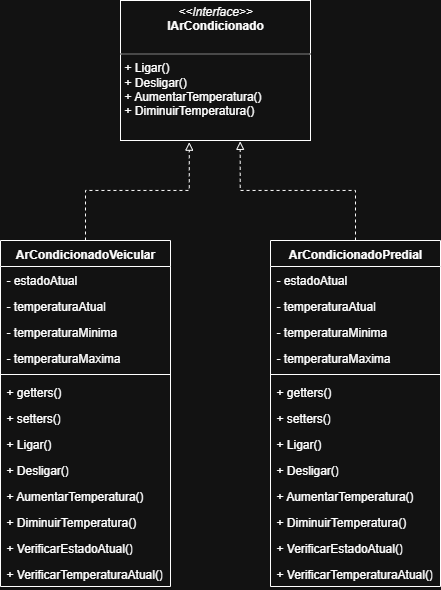

The diagram above was exported from draw.io. Its source (the exported page's mxGraphModel, read from the mxfile embedded in the PNG):
<mxGraphModel dx="925" dy="507" grid="1" gridSize="10" guides="1" tooltips="1" connect="1" arrows="1" fold="1" page="1" pageScale="1" pageWidth="827" pageHeight="1169" math="0" shadow="0">
  <root>
    <mxCell id="0" />
    <mxCell id="1" parent="0" />
    <mxCell id="4bzpA0DPqOy9HVxMtzWH-40" style="edgeStyle=orthogonalEdgeStyle;rounded=0;orthogonalLoop=1;jettySize=auto;html=1;exitX=0.5;exitY=0;exitDx=0;exitDy=0;entryX=0.63;entryY=1.006;entryDx=0;entryDy=0;entryPerimeter=0;endArrow=block;endFill=0;dashed=1;" edge="1" parent="1" source="4bzpA0DPqOy9HVxMtzWH-9" target="4bzpA0DPqOy9HVxMtzWH-14">
      <mxGeometry relative="1" as="geometry">
        <mxPoint x="400" y="169.9999999999999" as="targetPoint" />
      </mxGeometry>
    </mxCell>
    <mxCell id="4bzpA0DPqOy9HVxMtzWH-9" value="ArCondicionadoPredial" style="swimlane;fontStyle=1;align=center;verticalAlign=top;childLayout=stackLayout;horizontal=1;startSize=26;horizontalStack=0;resizeParent=1;resizeParentMax=0;resizeLast=0;collapsible=1;marginBottom=0;whiteSpace=wrap;html=1;" vertex="1" parent="1">
      <mxGeometry x="430" y="260" width="170" height="346" as="geometry" />
    </mxCell>
    <mxCell id="4bzpA0DPqOy9HVxMtzWH-10" value="- estadoAtual" style="text;strokeColor=none;fillColor=none;align=left;verticalAlign=top;spacingLeft=4;spacingRight=4;overflow=hidden;rotatable=0;points=[[0,0.5],[1,0.5]];portConstraint=eastwest;whiteSpace=wrap;html=1;" vertex="1" parent="4bzpA0DPqOy9HVxMtzWH-9">
      <mxGeometry y="26" width="170" height="26" as="geometry" />
    </mxCell>
    <mxCell id="4bzpA0DPqOy9HVxMtzWH-15" value="- temperaturaAtual" style="text;strokeColor=none;fillColor=none;align=left;verticalAlign=top;spacingLeft=4;spacingRight=4;overflow=hidden;rotatable=0;points=[[0,0.5],[1,0.5]];portConstraint=eastwest;whiteSpace=wrap;html=1;" vertex="1" parent="4bzpA0DPqOy9HVxMtzWH-9">
      <mxGeometry y="52" width="170" height="26" as="geometry" />
    </mxCell>
    <mxCell id="4bzpA0DPqOy9HVxMtzWH-16" value="- temperaturaMinima" style="text;strokeColor=none;fillColor=none;align=left;verticalAlign=top;spacingLeft=4;spacingRight=4;overflow=hidden;rotatable=0;points=[[0,0.5],[1,0.5]];portConstraint=eastwest;whiteSpace=wrap;html=1;" vertex="1" parent="4bzpA0DPqOy9HVxMtzWH-9">
      <mxGeometry y="78" width="170" height="26" as="geometry" />
    </mxCell>
    <mxCell id="4bzpA0DPqOy9HVxMtzWH-17" value="- temperaturaMaxima" style="text;strokeColor=none;fillColor=none;align=left;verticalAlign=top;spacingLeft=4;spacingRight=4;overflow=hidden;rotatable=0;points=[[0,0.5],[1,0.5]];portConstraint=eastwest;whiteSpace=wrap;html=1;" vertex="1" parent="4bzpA0DPqOy9HVxMtzWH-9">
      <mxGeometry y="104" width="170" height="26" as="geometry" />
    </mxCell>
    <mxCell id="4bzpA0DPqOy9HVxMtzWH-11" value="" style="line;strokeWidth=1;fillColor=none;align=left;verticalAlign=middle;spacingTop=-1;spacingLeft=3;spacingRight=3;rotatable=0;labelPosition=right;points=[];portConstraint=eastwest;strokeColor=inherit;" vertex="1" parent="4bzpA0DPqOy9HVxMtzWH-9">
      <mxGeometry y="130" width="170" height="8" as="geometry" />
    </mxCell>
    <mxCell id="4bzpA0DPqOy9HVxMtzWH-12" value="+ getters()" style="text;strokeColor=none;fillColor=none;align=left;verticalAlign=top;spacingLeft=4;spacingRight=4;overflow=hidden;rotatable=0;points=[[0,0.5],[1,0.5]];portConstraint=eastwest;whiteSpace=wrap;html=1;" vertex="1" parent="4bzpA0DPqOy9HVxMtzWH-9">
      <mxGeometry y="138" width="170" height="26" as="geometry" />
    </mxCell>
    <mxCell id="4bzpA0DPqOy9HVxMtzWH-18" value="+ setters()" style="text;strokeColor=none;fillColor=none;align=left;verticalAlign=top;spacingLeft=4;spacingRight=4;overflow=hidden;rotatable=0;points=[[0,0.5],[1,0.5]];portConstraint=eastwest;whiteSpace=wrap;html=1;" vertex="1" parent="4bzpA0DPqOy9HVxMtzWH-9">
      <mxGeometry y="164" width="170" height="26" as="geometry" />
    </mxCell>
    <mxCell id="4bzpA0DPqOy9HVxMtzWH-20" value="+ Ligar()" style="text;strokeColor=none;fillColor=none;align=left;verticalAlign=top;spacingLeft=4;spacingRight=4;overflow=hidden;rotatable=0;points=[[0,0.5],[1,0.5]];portConstraint=eastwest;whiteSpace=wrap;html=1;" vertex="1" parent="4bzpA0DPqOy9HVxMtzWH-9">
      <mxGeometry y="190" width="170" height="26" as="geometry" />
    </mxCell>
    <mxCell id="4bzpA0DPqOy9HVxMtzWH-19" value="+ Desligar()" style="text;strokeColor=none;fillColor=none;align=left;verticalAlign=top;spacingLeft=4;spacingRight=4;overflow=hidden;rotatable=0;points=[[0,0.5],[1,0.5]];portConstraint=eastwest;whiteSpace=wrap;html=1;" vertex="1" parent="4bzpA0DPqOy9HVxMtzWH-9">
      <mxGeometry y="216" width="170" height="26" as="geometry" />
    </mxCell>
    <mxCell id="4bzpA0DPqOy9HVxMtzWH-21" value="+ AumentarTemperatura()" style="text;strokeColor=none;fillColor=none;align=left;verticalAlign=top;spacingLeft=4;spacingRight=4;overflow=hidden;rotatable=0;points=[[0,0.5],[1,0.5]];portConstraint=eastwest;whiteSpace=wrap;html=1;" vertex="1" parent="4bzpA0DPqOy9HVxMtzWH-9">
      <mxGeometry y="242" width="170" height="26" as="geometry" />
    </mxCell>
    <mxCell id="4bzpA0DPqOy9HVxMtzWH-22" value="+ DiminuirTemperatura()" style="text;strokeColor=none;fillColor=none;align=left;verticalAlign=top;spacingLeft=4;spacingRight=4;overflow=hidden;rotatable=0;points=[[0,0.5],[1,0.5]];portConstraint=eastwest;whiteSpace=wrap;html=1;" vertex="1" parent="4bzpA0DPqOy9HVxMtzWH-9">
      <mxGeometry y="268" width="170" height="26" as="geometry" />
    </mxCell>
    <mxCell id="4bzpA0DPqOy9HVxMtzWH-23" value="+ VerificarEstadoAtual()" style="text;strokeColor=none;fillColor=none;align=left;verticalAlign=top;spacingLeft=4;spacingRight=4;overflow=hidden;rotatable=0;points=[[0,0.5],[1,0.5]];portConstraint=eastwest;whiteSpace=wrap;html=1;" vertex="1" parent="4bzpA0DPqOy9HVxMtzWH-9">
      <mxGeometry y="294" width="170" height="26" as="geometry" />
    </mxCell>
    <mxCell id="4bzpA0DPqOy9HVxMtzWH-24" value="+ VerificarTemperaturaAtual()" style="text;strokeColor=none;fillColor=none;align=left;verticalAlign=top;spacingLeft=4;spacingRight=4;overflow=hidden;rotatable=0;points=[[0,0.5],[1,0.5]];portConstraint=eastwest;whiteSpace=wrap;html=1;" vertex="1" parent="4bzpA0DPqOy9HVxMtzWH-9">
      <mxGeometry y="320" width="170" height="26" as="geometry" />
    </mxCell>
    <mxCell id="4bzpA0DPqOy9HVxMtzWH-14" value="&lt;p style=&quot;margin:0px;margin-top:4px;text-align:center;&quot;&gt;&lt;i&gt;&amp;lt;&amp;lt;Interface&amp;gt;&amp;gt;&lt;/i&gt;&lt;br&gt;&lt;b&gt;IArCondicionado&lt;/b&gt;&lt;/p&gt;&lt;p style=&quot;margin:0px;margin-left:4px;&quot;&gt;&lt;br&gt;&lt;/p&gt;&lt;hr size=&quot;1&quot; style=&quot;border-style:solid;&quot;&gt;&lt;p style=&quot;margin:0px;margin-left:4px;&quot;&gt;+ Ligar()&lt;br&gt;+ Desligar()&lt;/p&gt;&lt;p style=&quot;margin:0px;margin-left:4px;&quot;&gt;+ AumentarTemperatura()&lt;/p&gt;&lt;p style=&quot;margin:0px;margin-left:4px;&quot;&gt;+ DiminuirTemperatura()&lt;/p&gt;" style="verticalAlign=top;align=left;overflow=fill;html=1;whiteSpace=wrap;" vertex="1" parent="1">
      <mxGeometry x="280" y="20" width="190" height="140" as="geometry" />
    </mxCell>
    <mxCell id="4bzpA0DPqOy9HVxMtzWH-26" value="ArCondicionadoVeicular" style="swimlane;fontStyle=1;align=center;verticalAlign=top;childLayout=stackLayout;horizontal=1;startSize=26;horizontalStack=0;resizeParent=1;resizeParentMax=0;resizeLast=0;collapsible=1;marginBottom=0;whiteSpace=wrap;html=1;" vertex="1" parent="1">
      <mxGeometry x="160" y="260" width="170" height="346" as="geometry" />
    </mxCell>
    <mxCell id="4bzpA0DPqOy9HVxMtzWH-27" value="- estadoAtual" style="text;strokeColor=none;fillColor=none;align=left;verticalAlign=top;spacingLeft=4;spacingRight=4;overflow=hidden;rotatable=0;points=[[0,0.5],[1,0.5]];portConstraint=eastwest;whiteSpace=wrap;html=1;" vertex="1" parent="4bzpA0DPqOy9HVxMtzWH-26">
      <mxGeometry y="26" width="170" height="26" as="geometry" />
    </mxCell>
    <mxCell id="4bzpA0DPqOy9HVxMtzWH-28" value="- temperaturaAtual" style="text;strokeColor=none;fillColor=none;align=left;verticalAlign=top;spacingLeft=4;spacingRight=4;overflow=hidden;rotatable=0;points=[[0,0.5],[1,0.5]];portConstraint=eastwest;whiteSpace=wrap;html=1;" vertex="1" parent="4bzpA0DPqOy9HVxMtzWH-26">
      <mxGeometry y="52" width="170" height="26" as="geometry" />
    </mxCell>
    <mxCell id="4bzpA0DPqOy9HVxMtzWH-29" value="- temperaturaMinima" style="text;strokeColor=none;fillColor=none;align=left;verticalAlign=top;spacingLeft=4;spacingRight=4;overflow=hidden;rotatable=0;points=[[0,0.5],[1,0.5]];portConstraint=eastwest;whiteSpace=wrap;html=1;" vertex="1" parent="4bzpA0DPqOy9HVxMtzWH-26">
      <mxGeometry y="78" width="170" height="26" as="geometry" />
    </mxCell>
    <mxCell id="4bzpA0DPqOy9HVxMtzWH-30" value="- temperaturaMaxima" style="text;strokeColor=none;fillColor=none;align=left;verticalAlign=top;spacingLeft=4;spacingRight=4;overflow=hidden;rotatable=0;points=[[0,0.5],[1,0.5]];portConstraint=eastwest;whiteSpace=wrap;html=1;" vertex="1" parent="4bzpA0DPqOy9HVxMtzWH-26">
      <mxGeometry y="104" width="170" height="26" as="geometry" />
    </mxCell>
    <mxCell id="4bzpA0DPqOy9HVxMtzWH-31" value="" style="line;strokeWidth=1;fillColor=none;align=left;verticalAlign=middle;spacingTop=-1;spacingLeft=3;spacingRight=3;rotatable=0;labelPosition=right;points=[];portConstraint=eastwest;strokeColor=inherit;" vertex="1" parent="4bzpA0DPqOy9HVxMtzWH-26">
      <mxGeometry y="130" width="170" height="8" as="geometry" />
    </mxCell>
    <mxCell id="4bzpA0DPqOy9HVxMtzWH-32" value="+ getters()" style="text;strokeColor=none;fillColor=none;align=left;verticalAlign=top;spacingLeft=4;spacingRight=4;overflow=hidden;rotatable=0;points=[[0,0.5],[1,0.5]];portConstraint=eastwest;whiteSpace=wrap;html=1;" vertex="1" parent="4bzpA0DPqOy9HVxMtzWH-26">
      <mxGeometry y="138" width="170" height="26" as="geometry" />
    </mxCell>
    <mxCell id="4bzpA0DPqOy9HVxMtzWH-33" value="+ setters()" style="text;strokeColor=none;fillColor=none;align=left;verticalAlign=top;spacingLeft=4;spacingRight=4;overflow=hidden;rotatable=0;points=[[0,0.5],[1,0.5]];portConstraint=eastwest;whiteSpace=wrap;html=1;" vertex="1" parent="4bzpA0DPqOy9HVxMtzWH-26">
      <mxGeometry y="164" width="170" height="26" as="geometry" />
    </mxCell>
    <mxCell id="4bzpA0DPqOy9HVxMtzWH-34" value="+ Ligar()" style="text;strokeColor=none;fillColor=none;align=left;verticalAlign=top;spacingLeft=4;spacingRight=4;overflow=hidden;rotatable=0;points=[[0,0.5],[1,0.5]];portConstraint=eastwest;whiteSpace=wrap;html=1;" vertex="1" parent="4bzpA0DPqOy9HVxMtzWH-26">
      <mxGeometry y="190" width="170" height="26" as="geometry" />
    </mxCell>
    <mxCell id="4bzpA0DPqOy9HVxMtzWH-35" value="+ Desligar()" style="text;strokeColor=none;fillColor=none;align=left;verticalAlign=top;spacingLeft=4;spacingRight=4;overflow=hidden;rotatable=0;points=[[0,0.5],[1,0.5]];portConstraint=eastwest;whiteSpace=wrap;html=1;" vertex="1" parent="4bzpA0DPqOy9HVxMtzWH-26">
      <mxGeometry y="216" width="170" height="26" as="geometry" />
    </mxCell>
    <mxCell id="4bzpA0DPqOy9HVxMtzWH-36" value="+ AumentarTemperatura()" style="text;strokeColor=none;fillColor=none;align=left;verticalAlign=top;spacingLeft=4;spacingRight=4;overflow=hidden;rotatable=0;points=[[0,0.5],[1,0.5]];portConstraint=eastwest;whiteSpace=wrap;html=1;" vertex="1" parent="4bzpA0DPqOy9HVxMtzWH-26">
      <mxGeometry y="242" width="170" height="26" as="geometry" />
    </mxCell>
    <mxCell id="4bzpA0DPqOy9HVxMtzWH-37" value="+ DiminuirTemperatura()" style="text;strokeColor=none;fillColor=none;align=left;verticalAlign=top;spacingLeft=4;spacingRight=4;overflow=hidden;rotatable=0;points=[[0,0.5],[1,0.5]];portConstraint=eastwest;whiteSpace=wrap;html=1;" vertex="1" parent="4bzpA0DPqOy9HVxMtzWH-26">
      <mxGeometry y="268" width="170" height="26" as="geometry" />
    </mxCell>
    <mxCell id="4bzpA0DPqOy9HVxMtzWH-38" value="+ VerificarEstadoAtual()" style="text;strokeColor=none;fillColor=none;align=left;verticalAlign=top;spacingLeft=4;spacingRight=4;overflow=hidden;rotatable=0;points=[[0,0.5],[1,0.5]];portConstraint=eastwest;whiteSpace=wrap;html=1;" vertex="1" parent="4bzpA0DPqOy9HVxMtzWH-26">
      <mxGeometry y="294" width="170" height="26" as="geometry" />
    </mxCell>
    <mxCell id="4bzpA0DPqOy9HVxMtzWH-39" value="+ VerificarTemperaturaAtual()" style="text;strokeColor=none;fillColor=none;align=left;verticalAlign=top;spacingLeft=4;spacingRight=4;overflow=hidden;rotatable=0;points=[[0,0.5],[1,0.5]];portConstraint=eastwest;whiteSpace=wrap;html=1;" vertex="1" parent="4bzpA0DPqOy9HVxMtzWH-26">
      <mxGeometry y="320" width="170" height="26" as="geometry" />
    </mxCell>
    <mxCell id="4bzpA0DPqOy9HVxMtzWH-41" style="edgeStyle=orthogonalEdgeStyle;rounded=0;orthogonalLoop=1;jettySize=auto;html=1;exitX=0.5;exitY=0;exitDx=0;exitDy=0;entryX=0.362;entryY=1.012;entryDx=0;entryDy=0;entryPerimeter=0;endArrow=block;endFill=0;dashed=1;" edge="1" parent="1" source="4bzpA0DPqOy9HVxMtzWH-26" target="4bzpA0DPqOy9HVxMtzWH-14">
      <mxGeometry relative="1" as="geometry" />
    </mxCell>
  </root>
</mxGraphModel>